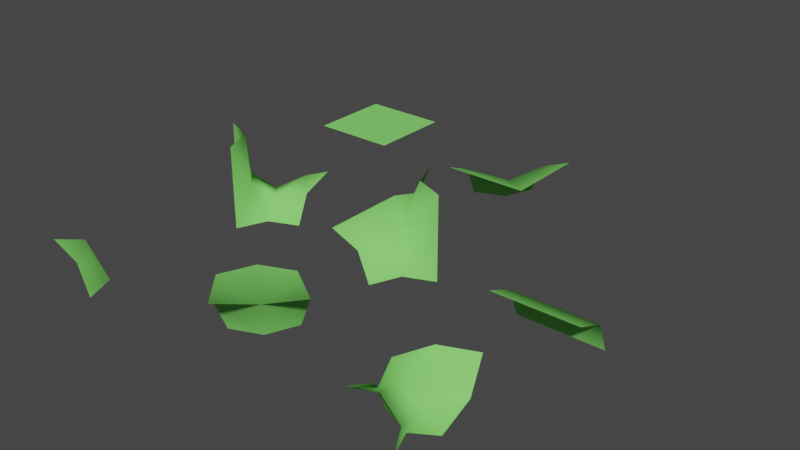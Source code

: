 # Source: chunck-parts-lod-1.blend  (saved by Blender 2.90.8; exported with 4.5.12 LTS)
import bpy
from mathutils import Matrix  # noqa: F401  (used for matrix-valued properties, if any)

bpy.ops.wm.read_factory_settings(use_empty=True)
scene = bpy.context.scene
scene.name = 'Scene'

# ---- collections
col_collection = bpy.data.collections.new('Collection'); scene.collection.children.link(col_collection)

# ---- materials (node trees are filled in below, after node groups)
mat_green = bpy.data.materials.new('Green')
mat_green.use_transparent_shadow = False
mat_green.diffuse_color = (0.2434, 0.8, 0.1597, 1.0)

# ---- material node trees

# ---- world
world_world = bpy.data.worlds.new('World'); scene.world = world_world
world_world.use_nodes = True; world_world.node_tree.nodes.clear()
_N = world_world.node_tree.nodes; _L = world_world.node_tree.links
n0 = _N.new('ShaderNodeOutputWorld'); n0.name = 'World Output'; n0.location = (300, 300)
n1 = _N.new('ShaderNodeBackground'); n1.name = 'Background'; n1.location = (10, 300)
n1.inputs[0].default_value = (0.05088, 0.05088, 0.05088, 1.0)
_L.new(n1.outputs[0], n0.inputs[0])
n0.is_active_output = True
world_world.color = (0.05088, 0.05088, 0.05088)
world_world.use_sun_shadow = False
world_world.sun_shadow_jitter_overblur = 0.0

# ---- meshes
me_11110000 = bpy.data.meshes.new('11110000')
me_11110000.from_pydata([(-0.5, -0.5, 0.0), (0.5, -0.5, 0.0), (-0.5, 0.5, 0.0), (0.5, 0.5, 0.0)], [], [(0, 1, 3, 2)])
me_11110000.polygons.foreach_set('use_smooth', [True] * 1)
_uv = me_11110000.uv_layers.new(name='UVMap')
_uv.uv.foreach_set('vector', [0.0, 0.0, 1.0, 0.0, 1.0, 1.0, 0.0, 1.0])
me_11110000.materials.append(mat_green)
me_11110000.use_remesh_fix_poles = True
me_11110000.use_remesh_preserve_attributes = False
me_11110000.use_mirror_vertex_groups = False
me_11110000.update()
me_10000000 = bpy.data.meshes.new('10000000')
me_10000000.from_pydata([(-0.5, -0.5, 0.0002064), (-0.1463, -0.5, -0.1463), (-0.5, -0.1463, -0.1463), (-0.5, 0.0002062, -0.5), (-0.1463, -0.1463, -0.5), (0.0002065, -0.5, -0.5), (-0.2431, -0.2431, -0.2431)], [], [(1, 2, 0), (2, 1, 6), (4, 1, 5), (2, 4, 3), (1, 4, 6), (4, 2, 6)])
me_10000000.polygons.foreach_set('use_smooth', [True] * 6)
_uv = me_10000000.uv_layers.new(name='UVMap')
_uv.uv.foreach_set('vector', [1.0, 0.5, 0.5, 1.0, 0.5, 0.5, 0.5, 1.0, 1.0, 0.5, 1.0, 1.0, 0.4945, 0.9999, 0.0001491, 0.5733, 0.4945, 0.5001, 0.0001491, 0.4267, 0.4945, 0.0001491, 0.4945, 0.4999, 0.0001491, 0.5733, 0.4945, 0.9999, 0.1203, 0.9338, 0.4945, 0.0001491, 0.0001491, 0.4267, 0.1203, 0.06622])
me_10000000.materials.append(mat_green)
me_10000000.use_remesh_preserve_volume = False
me_10000000.use_remesh_preserve_attributes = False
me_10000000.use_mirror_vertex_groups = False
me_10000000.update()
me_11000000 = bpy.data.meshes.new('11000000')
me_11000000.from_pydata([(0.5, -0.1463, -0.1463), (-0.5, -0.1463, -0.1463), (-0.5, -0.5, 0.0), (-0.5, 1.192e-07, -0.5), (0.5, -0.5, 0.0), (0.5, 1.192e-07, -0.5)], [], [(0, 1, 2, 4), (5, 3, 1, 0)])
me_11000000.polygons.foreach_set('use_smooth', [True] * 2)
_uv = me_11000000.uv_layers.new(name='UVMap')
_uv.uv.foreach_set('vector', [0.625, 0.5, 0.75, 0.5, 0.75, 0.5, 0.625, 0.5, 0.625, 0.5, 0.75, 0.5, 0.75, 0.5, 0.625, 0.5])
me_11000000.materials.append(mat_green)
me_11000000.use_remesh_preserve_volume = False
me_11000000.use_remesh_preserve_attributes = False
me_11000000.use_mirror_vertex_groups = False
me_11000000.update()
me_10110010 = bpy.data.meshes.new('10110010')
me_10110010.from_pydata([(1.192e-07, 0.0, 0.0), (-0.5, 0.0, 0.0), (0.5, 0.0, 0.0), (-0.1463, 0.5, 0.1463), (-0.5, 0.5, 0.0), (-0.1463, -0.5, -0.1463), (-0.5, -0.5, 0.0), (0.1463, 0.1463, 0.5), (0.5, 0.0, 0.5), (0.0, 0.5, 0.5), (0.1463, -0.1463, -0.5), (0.5, 0.0, -0.5), (0.0, -0.5, -0.5)], [], [(8, 7, 0, 2), (2, 0, 10, 11), (0, 5, 12, 10), (3, 0, 7, 9), (6, 5, 0, 1), (0, 3, 4, 1)])
me_10110010.polygons.foreach_set('use_smooth', [True] * 6)
_uv = me_10110010.uv_layers.new(name='UVMap')
_uv.uv.foreach_set('vector', [0.625, 0.5, 0.625, 0.5, 0.625, 0.5, 0.625, 0.5, 0.625, 0.5, 0.625, 0.5, 0.5, 0.5, 0.5, 0.5, 0.625, 0.5, 0.625, 0.625, 0.5, 0.625, 0.5, 0.5, 0.625, 0.5, 0.625, 0.5, 0.625, 0.5, 0.625, 0.5, 0.75, 0.625, 0.625, 0.625, 0.625, 0.5, 0.75, 0.5, 0.625, 0.5, 0.625, 0.5, 0.75, 0.5, 0.75, 0.5])
me_10110010.materials.append(mat_green)
me_10110010.use_remesh_preserve_volume = False
me_10110010.use_remesh_preserve_attributes = False
me_10110010.use_mirror_vertex_groups = False
me_10110010.update()
me_11100100 = bpy.data.meshes.new('11100100')
me_11100100.from_pydata([(0.02742, -0.02742, -0.01318), (0.1463, 0.5, -0.1463), (-0.1463, -0.5, 0.1463), (0.5, 0.1463, 0.1463), (0.5, 0.5, 0.0), (-0.5, -0.1463, -0.1463), (-0.1463, 0.1463, -0.5), (0.1463, -0.1463, 0.5), (-0.5, -0.5, 0.0002064), (-0.5, 0.0002062, -0.5), (-0.0002065, 0.5, -0.5), (0.5, 0.0002062, 0.5), (-0.0002064, -0.5, 0.5)], [], [(0, 7, 11, 3), (0, 2, 12, 7), (0, 1, 10, 6), (5, 0, 6, 9), (0, 3, 4, 1), (2, 0, 5, 8)])
me_11100100.polygons.foreach_set('use_smooth', [True] * 6)
_uv = me_11100100.uv_layers.new(name='UVMap')
_uv.uv.foreach_set('vector', [0.625, 0.5, 0.625, 0.5, 0.625, 0.5, 0.625, 0.5, 0.625, 0.5, 0.625, 0.625, 0.625, 0.625, 0.625, 0.5, 0.625, 0.5, 0.625, 0.5, 0.5, 0.5, 0.5, 0.5, 0.75, 0.5, 0.625, 0.5, 0.5, 0.5, 0.5, 0.5, 0.625, 0.5, 0.625, 0.5, 0.625, 0.5, 0.625, 0.5, 0.625, 0.625, 0.625, 0.5, 0.75, 0.5, 0.75, 0.625])
me_11100100.materials.append(mat_green)
me_11100100.use_remesh_preserve_volume = False
me_11100100.use_remesh_preserve_attributes = False
me_11100100.use_mirror_vertex_groups = False
me_11100100.update()
me_10101000 = bpy.data.meshes.new('10101000')
me_10101000.from_pydata([(-0.1463, -0.1463, 0.5), (-0.5, 0.0, 0.5), (0.0, -0.5, 0.5), (0.0, -0.5, -0.5), (-0.01629, 0.1548, -0.2308), (0.1463, 0.5, -0.1463), (-2.98e-08, 0.5, -0.5), (0.1548, -0.01629, -0.2308), (0.5, 0.1463, -0.1463), (0.1463, -0.1463, -0.5), (0.5, 0.0, -0.5), (-0.1463, 0.1463, -0.5), (-0.5, -2.98e-08, -0.5), (-0.22, -0.01086, -0.04617), (-0.01086, -0.22, -0.04617), (-0.5, -0.0002065, -0.5), (0.0002062, 0.5, -0.5), (-0.5, 0.0002062, -0.5), (0.0002065, -0.5, -0.5), (0.5, 0.5, 0.0002064), (0.5, 0.0002065, -0.5), (-0.0002062, -0.5, -0.5), (-0.5, 0.0002062, 0.5), (0.0002065, -0.5, 0.5)], [(9, 21), (15, 11), (11, 16), (20, 9), (23, 0), (0, 22)], [(12, 1, 13), (13, 14, 7, 4), (10, 8, 7, 9), (13, 0, 14), (0, 13, 1), (2, 14, 0), (6, 11, 4, 5), (9, 14, 3), (14, 2, 3), (4, 11, 13), (14, 9, 7), (12, 13, 11), (5, 4, 7, 8), (5, 8, 19)])
me_10101000.polygons.foreach_set('use_smooth', [True] * 14)
_uv = me_10101000.uv_layers.new(name='UVMap')
_uv.uv.foreach_set('vector', [0.0, 0.0, 0.0, 0.0, 0.0, 0.0, 0.0, 0.0, 0.0, 0.0, 0.6797, 0.5, 0.625, 0.5547, 0.0, 0.0, 0.75, 0.5, 0.6797, 0.5, 0.0, 0.0, 0.0, 0.0, 0.0, 0.0, 0.0, 0.0, 0.0, 0.0, 0.0, 0.0, 0.0, 0.0, 0.0, 0.0, 0.0, 0.0, 0.0, 0.0, 0.0, 0.0, 0.0, 0.0, 0.625, 0.5547, 0.625, 0.625, 0.0, 0.0, 0.0, 0.0, 0.0, 0.0, 0.0, 0.0, 0.0, 0.0, 0.0, 0.0, 0.625, 0.5547, 0.0, 0.0, 0.0, 0.0, 0.0, 0.0, 0.0, 0.0, 0.6797, 0.5, 0.0, 0.0, 0.0, 0.0, 0.0, 0.0, 0.0, 0.0, 0.625, 0.5547, 0.6797, 0.5, 0.0, 0.0, 0.6319, 0.625, 0.7552, 0.4948, 0.7517, 0.625])
me_10101000.materials.append(mat_green)
me_10101000.use_remesh_preserve_volume = False
me_10101000.use_remesh_preserve_attributes = False
me_10101000.use_mirror_vertex_groups = False
me_10101000.update()
me_10000100 = bpy.data.meshes.new('10000100')
me_10000100.from_pydata([(-0.5, -0.1463, -0.1463), (-0.5, 0.0, -0.5), (-0.1463, -0.1463, -0.5), (0.5, -0.5, -0.0002064), (0.5, -0.1463, 0.1463), (0.5, 0.0, 0.5), (0.1463, -0.1463, 0.5), (-0.0002065, -0.5, 0.5), (-0.1463, -0.5, 0.1463), (-0.5, -0.5, -0.0002065), (-0.0002064, -0.5, -0.5), (0.1463, -0.5, -0.1463), (-4.917e-05, -0.3821, 0.2292), (-0.2293, -0.3821, -4.917e-05), (-4.911e-05, -0.3821, -0.2293), (0.2292, -0.3821, -4.911e-05)], [], [(13, 14, 2, 0), (3, 11, 15), (6, 12, 7), (13, 9, 8), (14, 11, 10), (14, 15, 11), (12, 15, 14, 13), (3, 15, 4), (5, 4, 6), (2, 14, 10), (12, 6, 4, 15), (13, 8, 12), (9, 13, 0), (2, 1, 0), (12, 8, 7)])
me_10000100.polygons.foreach_set('use_smooth', [True] * 15)
_uv = me_10000100.uv_layers.new(name='UVMap')
_uv.uv.foreach_set('vector', [0.0, 0.0, 0.0, 0.0, 0.0, 0.0, 0.0, 0.0, 0.0, 0.0, 0.0, 0.0, 0.0, 0.0, 0.0, 0.0, 0.0, 0.0, 0.0, 0.0, 0.0, 0.0, 0.0, 0.0, 0.0, 0.0, 0.0, 0.0, 0.0, 0.0, 0.0, 0.0, 0.0, 0.0, 0.0, 0.0, 0.0, 0.0, 0.0, 0.0, 0.0, 0.0, 0.0, 0.0, 0.0, 0.0, 0.0, 0.0, 0.0, 0.0, 0.0, 0.0, 0.0, 0.0, 0.0, 0.0, 0.0, 0.0, 0.0, 0.0, 0.0, 0.0, 0.0, 0.0, 0.0, 0.0, 0.0, 0.0, 0.0, 0.0, 0.0, 0.0, 0.0, 0.0, 0.0, 0.0, 0.0, 0.0, 0.0, 0.0, 0.0, 0.0, 0.0, 0.0, 0.0, 0.0, 0.0, 0.0, 0.0, 0.0, 0.0, 0.0, 0.0, 0.0, 0.0, 0.0])
me_10000100.materials.append(mat_green)
me_10000100.use_remesh_preserve_volume = False
me_10000100.use_remesh_preserve_attributes = False
me_10000100.use_mirror_vertex_groups = False
me_10000100.update()
me_11100000 = bpy.data.meshes.new('11100000')
me_11100000.from_pydata([(0.0, 5.96e-08, -0.1982), (-0.1463, 0.1463, -0.5), (0.1463, 0.5, -0.1463), (0.0, 0.5, -0.5), (0.5, -0.5, 0.0), (-0.5, -0.1463, -0.1463), (-0.5, 1.192e-07, -0.5), (-0.5, -0.5, 0.0), (0.5, 0.5, 0.0)], [], [(2, 0, 4, 8), (0, 1, 6, 5), (0, 5, 7, 4), (0, 2, 3, 1)])
me_11100000.polygons.foreach_set('use_smooth', [True] * 4)
_uv = me_11100000.uv_layers.new(name='UVMap')
_uv.uv.foreach_set('vector', [0.625, 0.5, 0.6797, 0.5, 0.75, 0.5, 0.75, 0.5, 0.625, 0.5024, 0.625, 0.625, 0.625, 0.625, 0.625, 0.5, 0.625, 0.5024, 0.625, 0.5, 0.4998, 0.5, 0.4998, 0.5, 0.625, 0.5024, 0.625, 0.5, 0.625, 0.625, 0.625, 0.625])
me_11100000.materials.append(mat_green)
me_11100000.use_remesh_preserve_volume = False
me_11100000.use_remesh_preserve_attributes = False
me_11100000.use_mirror_vertex_groups = False
me_11100000.update()

# ---- objects
ob_11110000 = bpy.data.objects.new('11110000', me_11110000)
ob_10000000 = bpy.data.objects.new('10000000', me_10000000)
ob_11000000 = bpy.data.objects.new('11000000', me_11000000)
ob_10110010 = bpy.data.objects.new('10110010', me_10110010)
ob_11100100 = bpy.data.objects.new('11100100', me_11100100)
ob_10101000 = bpy.data.objects.new('10101000', me_10101000)
ob_10000100 = bpy.data.objects.new('10000100', me_10000100)
ob_11100000 = bpy.data.objects.new('11100000', me_11100000)

# ---- transforms, parenting, visibility, modifiers, constraints
ob_11110000.location = (0.0, 4.0, 0.0)
ob_11110000.lineart.crease_threshold = 0.0
ob_10000000.location = (0.0, 0.0, 0.0)
ob_10000000.lock_rotations_4d = False
ob_10000000.empty_display_type = 'ARROWS'
ob_10000000.lineart.crease_threshold = 0.0
ob_11000000.location = (4.0, 2.0, 0.0)
ob_11000000.lock_rotations_4d = False
ob_11000000.empty_display_type = 'ARROWS'
ob_11000000.lineart.crease_threshold = 0.0
ob_10110010.location = (2.0, 2.0, 0.0)
ob_10110010.lock_rotations_4d = False
ob_10110010.empty_display_type = 'ARROWS'
ob_10110010.lineart.crease_threshold = 0.0
ob_11100100.location = (2.0, 0.0, 0.0)
ob_11100100.lock_rotations_4d = False
ob_11100100.empty_display_type = 'ARROWS'
ob_11100100.lineart.crease_threshold = 0.0
ob_10101000.location = (0.0, 2.0, 0.0)
ob_10101000.lock_rotations_4d = False
ob_10101000.empty_display_type = 'ARROWS'
ob_10101000.lineart.crease_threshold = 0.0
ob_10000100.location = (4.0, 0.0, 0.0)
ob_10000100.lock_rotations_4d = False
ob_10000100.empty_display_type = 'ARROWS'
ob_10000100.lineart.crease_threshold = 0.0
ob_11100000.location = (2.0, 4.0, 0.0)
ob_11100000.lock_rotations_4d = False
ob_11100000.empty_display_type = 'ARROWS'
ob_11100000.lineart.crease_threshold = 0.0

# ---- collection membership
col_collection.objects.link(ob_11110000)
col_collection.objects.link(ob_10000000)
col_collection.objects.link(ob_11000000)
col_collection.objects.link(ob_10110010)
col_collection.objects.link(ob_11100100)
col_collection.objects.link(ob_10101000)
col_collection.objects.link(ob_10000100)
col_collection.objects.link(ob_11100000)

# ---- scene / render settings (as saved in the file)
scene.frame_start = 1; scene.frame_end = 250; scene.frame_set(37)
scene.render.engine = 'BLENDER_EEVEE_NEXT'
scene.cycles.use_denoising = False
scene.cycles.samples = 128
scene.cycles.sampling_pattern = 'TABULATED_SOBOL'
scene.cycles.use_adaptive_sampling = False
scene.cycles.use_light_tree = False
scene.view_settings.view_transform = 'Filmic'
bpy.context.view_layer.update()

# ---- added for rendering (the .blend has no active camera and no usable light): camera, sun
cam_auto = bpy.data.cameras.new('AutoCamera')
cam_auto.lens = 50.0
cam_auto.sensor_width = 36.0
cam_auto.clip_end = 1000.0
ob_auto_camera = bpy.data.objects.new('AutoCamera', cam_auto)
scene.collection.objects.link(ob_auto_camera)
ob_auto_camera.location = (8.60743, -5.92891, 5.28594)
ob_auto_camera.rotation_euler = (1.09748, -7.21219e-08, 0.694738)
scene.camera = ob_auto_camera
light_auto_sun = bpy.data.lights.new('AutoSun', 'SUN')
light_auto_sun.energy = 3.0
light_auto_sun.angle = 0.0523599
ob_auto_sun = bpy.data.objects.new('AutoSun', light_auto_sun)
scene.collection.objects.link(ob_auto_sun)
ob_auto_sun.rotation_euler = (0.872665, 0.174533, 0.523599)
bpy.context.view_layer.update()
